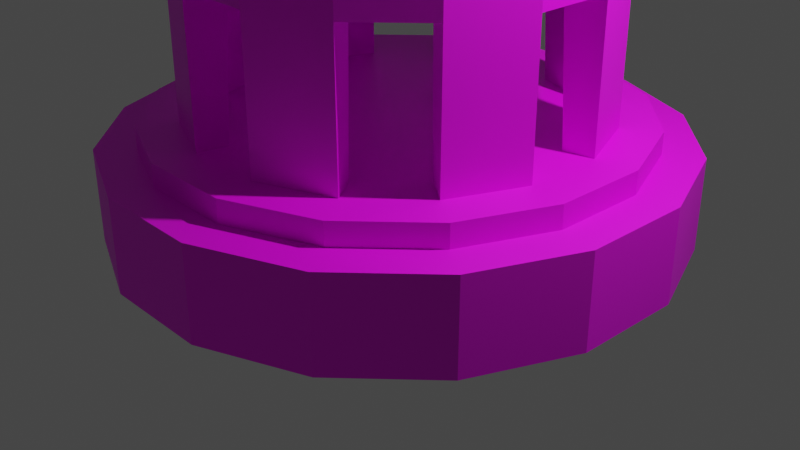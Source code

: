 # Source: Dome_16side.blend  (saved by Blender 2.90.8; exported with 4.5.12 LTS)
import bpy
from mathutils import Matrix  # noqa: F401  (used for matrix-valued properties, if any)

bpy.ops.wm.read_factory_settings(use_empty=True)
scene = bpy.context.scene
scene.name = 'Scene'

# ---- collections
col_collection = bpy.data.collections.new('Collection'); scene.collection.children.link(col_collection)

# ---- images (referenced by path relative to the original .blend; pixels are not part of the script)
import os
ASSET_DIR = os.environ.get("B2B_ASSET_DIR", "")  # directory of the original .blend (textures are referenced by path, not embedded)
HERE = os.path.dirname(os.path.abspath(__file__))  # packed textures are extracted next to this script under _unpacked/

def load_image(name, relpath, width, height, colorspace="sRGB"):
    """Load a texture the original file referenced (path relative to the .blend, or extracted next to this script)."""
    p = next((c for c in (os.path.join(HERE, relpath), os.path.join(ASSET_DIR, relpath)) if relpath and os.path.exists(c)), "")
    if p:
        img = bpy.data.images.load(p, check_existing=True)
        img.name = name
    else:  # same state as the original file: an image datablock whose file is absent (Cycles renders it pink)
        img = bpy.data.images.new(name, width, height)
        img.source = "FILE"
        img.filepath = "//" + (relpath or name)
    img.colorspace_settings.name = colorspace
    return img
img_texture_structures_png = load_image('Texture_Structures.png', 'Texture_Structures.png', 1024, 1024, 'sRGB')

# ---- materials (node trees are filled in below, after node groups)
mat_texture_dome_16side = bpy.data.materials.new('Texture_Dome_16side')
mat_texture_dome_16side.use_transparent_shadow = False

# ---- material node trees
mat_texture_dome_16side.use_nodes = True; mat_texture_dome_16side.node_tree.nodes.clear()
_N = mat_texture_dome_16side.node_tree.nodes; _L = mat_texture_dome_16side.node_tree.links
n0 = _N.new('ShaderNodeBsdfPrincipled'); n0.name = 'Principled BSDF'; n0.location = (10, 300)
n0.distribution = 'GGX'
n0.subsurface_method = 'BURLEY'
n0.inputs[3].default_value = 1.45
n0.inputs[27].default_value = (0.0, 0.0, 0.0, 1.0)
n0.inputs[28].default_value = 1.0
n1 = _N.new('ShaderNodeOutputMaterial'); n1.name = 'Material Output'; n1.location = (300, 300)
n2 = _N.new('ShaderNodeTexImage'); n2.name = 'Image Texture'; n2.location = (-394, 232)
n2.image = img_texture_structures_png
_L.new(n0.outputs[0], n1.inputs[0])
_L.new(n2.outputs[0], n0.inputs[0])
n1.is_active_output = True

# ---- world
world_world = bpy.data.worlds.new('World'); scene.world = world_world
world_world.use_nodes = True; world_world.node_tree.nodes.clear()
_N = world_world.node_tree.nodes; _L = world_world.node_tree.links
n0 = _N.new('ShaderNodeOutputWorld'); n0.name = 'World Output'; n0.location = (300, 300)
n1 = _N.new('ShaderNodeBackground'); n1.name = 'Background'; n1.location = (10, 300)
n1.inputs[0].default_value = (0.05088, 0.05088, 0.05088, 1.0)
_L.new(n1.outputs[0], n0.inputs[0])
n0.is_active_output = True
world_world.color = (0.05088, 0.05088, 0.05088)
world_world.use_sun_shadow = False
world_world.sun_shadow_jitter_overblur = 0.0

# ---- cameras
cam_camera = bpy.data.cameras.new('Camera')
cam_camera.clip_end = 100.0
cam_camera.ortho_scale = 7.314

# ---- lights
light_light = bpy.data.lights.new('Light', 'POINT')
light_light.transmission_factor = 0.0
light_light.energy = 1000.0
light_light.shadow_soft_size = 0.1
light_light.shadow_maximum_resolution = 0.006
light_light.use_absolute_resolution = True

# ---- meshes
me_sphere = bpy.data.meshes.new('Sphere')
me_sphere.from_pydata([(-0.7023, 1.071, 3.469), (-0.9176, 1.4, 2.881), (-0.1293, 0.6811, 3.862), (-0.2389, 1.258, 3.469), (-0.3122, 1.644, 2.881), (0.1412, 0.6787, 3.862), (0.2609, 1.254, 3.469), (0.3408, 1.639, 2.881), (0.3902, 0.573, 3.862), (0.7209, 1.059, 3.469), (0.9419, 1.383, 2.881), (0.5797, 0.3801, 3.862), (1.071, 0.7023, 3.469), (1.4, 0.9176, 2.881), (0.6811, 0.1293, 3.862), (1.258, 0.2389, 3.469), (1.644, 0.3122, 2.881), (0.6787, -0.1412, 3.862), (1.254, -0.2609, 3.469), (1.639, -0.3408, 2.881), (0.573, -0.3902, 3.862), (1.059, -0.7209, 3.469), (1.383, -0.9419, 2.881), (0.3801, -0.5797, 3.862), (0.7023, -1.071, 3.469), (0.1293, -0.6811, 3.862), (0.2389, -1.258, 3.469), (0.3122, -1.644, 2.881), (-0.1412, -0.6787, 3.862), (-0.2609, -1.254, 3.469), (-0.3902, -0.573, 3.862), (-0.7209, -1.059, 3.469), (-0.9419, -1.383, 2.881), (-0.5797, -0.3801, 3.862), (-1.071, -0.7023, 3.469), (-0.6811, -0.1293, 3.862), (-1.258, -0.2389, 3.469), (-1.644, -0.3122, 2.881), (-0.6787, 0.1412, 3.862), (-1.254, 0.2609, 3.469), (-0.573, 0.3902, 3.862), (-1.059, 0.7209, 3.469), (2.806e-07, -2.679e-07, 3.999), (-0.3801, 0.5797, 3.862), (0.4263, 2.049, 2.881), (1.178, 1.73, 2.881), (1.75, 1.148, 2.881), (2.056, 0.3904, 2.881), (2.049, -0.4263, 2.881), (1.73, -1.178, 2.881), (1.148, -1.75, 2.881), (-2.056, -0.3904, 2.881), (-2.049, 0.4263, 2.881), (-1.148, 1.75, 2.881), (-0.3904, 2.056, 2.881), (0.3904, -2.056, 2.881), (-0.4263, -2.049, 2.881), (-1.178, -1.73, 2.881), (-1.75, -1.148, 2.881), (-1.73, 1.178, 2.881), (-1.148, 1.75, 1.178), (-0.3904, 2.056, 1.178), (0.4263, 2.049, 1.178), (1.178, 1.73, 1.178), (1.75, 1.148, 1.178), (2.056, 0.3904, 1.178), (2.049, -0.4263, 1.178), (1.73, -1.178, 1.178), (1.148, -1.75, 1.178), (0.3904, -2.056, 1.178), (-0.4263, -2.049, 1.178), (-1.178, -1.73, 1.178), (-1.75, -1.148, 1.178), (-2.056, -0.3904, 1.178), (-2.049, 0.4263, 1.178), (-1.73, 1.178, 1.178), (0.3408, 1.639, 3.012), (-0.3122, 1.644, 3.012), (0.9419, 1.383, 3.012), (1.4, 0.9176, 3.012), (1.639, -0.3408, 3.012), (1.644, 0.3122, 3.012), (1.383, -0.9419, 3.012), (0.9176, -1.4, 3.012), (-0.3408, -1.639, 3.012), (0.3122, -1.644, 3.012), (-0.9419, -1.383, 3.012), (-1.4, -0.9176, 3.012), (-1.639, 0.3408, 3.012), (-1.644, -0.3122, 3.012), (-0.9176, 1.4, 3.012), (-1.383, 0.9419, 3.012), (0.4263, 2.049, 3.012), (-0.3904, 2.056, 3.012), (1.178, 1.73, 3.012), (1.75, 1.148, 3.012), (2.049, -0.4263, 3.012), (2.056, 0.3904, 3.012), (1.73, -1.178, 3.012), (1.148, -1.75, 3.012), (-0.4263, -2.049, 3.012), (0.3904, -2.056, 3.012), (-1.178, -1.73, 3.012), (-1.75, -1.148, 3.012), (-2.049, 0.4263, 3.012), (-2.056, -0.3904, 3.012), (-1.148, 1.75, 3.012), (-1.73, 1.178, 3.012), (-0.4263, -2.049, 2.627), (0.3904, -2.056, 2.627), (1.178, 1.73, 2.627), (0.4263, 2.049, 2.627), (-1.178, -1.73, 2.627), (1.75, 1.148, 2.627), (-1.75, -1.148, 2.627), (2.056, 0.3904, 2.627), (-2.056, -0.3904, 2.627), (2.049, -0.4263, 2.627), (-2.049, 0.4263, 2.627), (1.73, -1.178, 2.627), (-1.73, 1.178, 2.627), (1.148, -1.75, 2.627), (-0.3904, 2.056, 2.627), (-1.148, 1.75, 2.627), (-1.374, 2.095, 1.178), (-0.4673, 2.461, 1.178), (0.5102, 2.453, 1.178), (1.41, 2.071, 1.178), (2.095, 1.374, 1.178), (2.461, 0.4673, 1.178), (2.453, -0.5102, 1.178), (2.071, -1.41, 1.178), (1.374, -2.095, 1.178), (0.4673, -2.461, 1.178), (-0.5102, -2.453, 1.178), (-1.41, -2.071, 1.178), (-2.095, -1.374, 1.178), (-2.461, -0.4673, 1.178), (-2.453, 0.5102, 1.178), (-2.071, 1.41, 1.178), (-1.374, 2.095, 0.9461), (-0.4673, 2.461, 0.9461), (0.5102, 2.453, 0.9461), (1.41, 2.071, 0.9461), (2.095, 1.374, 0.9461), (2.461, 0.4673, 0.9461), (2.453, -0.5102, 0.9461), (2.071, -1.41, 0.9461), (1.374, -2.095, 0.9461), (0.4673, -2.461, 0.9461), (-0.5102, -2.453, 0.9461), (-1.41, -2.071, 0.9461), (-2.095, -1.374, 0.9461), (-2.461, -0.4673, 0.9461), (-2.453, 0.5102, 0.9461), (-2.071, 1.41, 0.9461), (-1.596, 2.434, 0.9461), (-0.5429, 2.86, 0.9461), (0.5928, 2.85, 0.9461), (1.638, 2.406, 0.9461), (2.434, 1.596, 0.9461), (2.86, 0.5429, 0.9461), (2.85, -0.5928, 0.9461), (2.406, -1.638, 0.9461), (1.596, -2.434, 0.9461), (0.5429, -2.86, 0.9461), (-0.5928, -2.85, 0.9461), (-1.638, -2.406, 0.9461), (-2.434, -1.596, 0.9461), (-2.86, -0.5429, 0.9461), (-2.85, 0.5928, 0.9461), (-2.406, 1.638, 0.9461), (-1.596, 2.434, 0.0), (-0.5429, 2.86, 0.0), (0.5928, 2.85, 0.0), (1.638, 2.406, 0.0), (2.434, 1.596, 0.0), (2.86, 0.5429, 0.0), (2.85, -0.5928, 0.0), (2.406, -1.638, 0.0), (1.596, -2.434, 0.0), (0.5429, -2.86, 0.0), (-0.5928, -2.85, 0.0), (-1.638, -2.406, 0.0), (-2.434, -1.596, 0.0), (-2.86, -0.5429, 0.0), (-2.85, 0.5928, 0.0), (-2.406, 1.638, 0.0), (-0.9751, 1.487, 1.178), (-0.3317, 1.747, 1.178), (0.3622, 1.741, 1.178), (1.001, 1.47, 1.178), (1.487, 0.9751, 1.178), (1.747, 0.3317, 1.178), (1.741, -0.3622, 1.178), (1.47, -1.001, 1.178), (0.9751, -1.487, 1.178), (0.3317, -1.747, 1.178), (-0.3622, -1.741, 1.178), (-1.001, -1.47, 1.178), (-1.487, -0.9751, 1.178), (-1.747, -0.3317, 1.178), (-1.741, 0.3622, 1.178), (-1.47, 1.001, 1.178), (-0.3442, -1.655, 2.627), (0.3153, -1.661, 2.627), (0.9513, 1.397, 2.627), (0.3442, 1.655, 2.627), (-0.9513, -1.397, 2.627), (1.414, 0.9267, 2.627), (-1.414, -0.9267, 2.627), (1.661, 0.3153, 2.627), (-1.661, -0.3153, 2.627), (1.655, -0.3442, 2.627), (-1.655, 0.3442, 2.627), (1.397, -0.9513, 2.627), (-1.397, 0.9513, 2.627), (0.9267, -1.414, 2.627), (-0.3153, 1.661, 2.627), (-0.9267, 1.414, 2.627), (1.371e-07, 6.165e-08, 1.178), (-0.6244, 0.9523, 3.412), (-0.8158, 1.244, 2.89), (-0.115, 0.6055, 3.761), (-0.2124, 1.119, 3.412), (0.1255, 0.6034, 3.761), (0.2319, 1.115, 3.412), (0.3469, 0.5094, 3.761), (0.6409, 0.9413, 3.412), (0.5154, 0.3379, 3.761), (0.9523, 0.6244, 3.412), (1.244, 0.8158, 2.89), (0.6055, 0.115, 3.761), (1.119, 0.2124, 3.412), (1.462, 0.2775, 2.89), (0.6034, -0.1255, 3.761), (1.115, -0.2319, 3.412), (1.457, -0.303, 2.89), (0.5094, -0.3469, 3.761), (0.9413, -0.6409, 3.412), (1.23, -0.8374, 2.89), (0.3379, -0.5154, 3.761), (0.6244, -0.9523, 3.412), (0.8158, -1.244, 2.89), (0.115, -0.6055, 3.761), (0.2124, -1.119, 3.412), (0.2775, -1.462, 2.89), (-0.1255, -0.6034, 3.761), (-0.2319, -1.115, 3.412), (-0.3469, -0.5094, 3.761), (-0.6409, -0.9413, 3.412), (-0.5154, -0.3379, 3.761), (-0.9523, -0.6244, 3.412), (-1.244, -0.8158, 2.89), (-0.6055, -0.115, 3.761), (-1.119, -0.2124, 3.412), (-1.462, -0.2775, 2.89), (-0.6034, 0.1255, 3.761), (-1.115, 0.2319, 3.412), (-1.457, 0.303, 2.89), (-0.5094, 0.3469, 3.761), (-0.9413, 0.6409, 3.412), (2.625e-07, -2.335e-07, 3.884), (-0.3379, 0.5154, 3.761), (0.9176, -1.4, 2.881), (-0.3408, -1.639, 2.881), (-1.4, -0.9176, 2.881), (-1.639, 0.3408, 2.881), (-1.383, 0.9419, 2.881), (-0.2775, 1.462, 2.89), (0.303, 1.457, 2.89), (0.8374, 1.23, 2.89), (-0.303, -1.457, 2.89), (-0.8374, -1.23, 2.89), (-1.23, 0.8374, 2.89)], [], [(0, 43, 2, 3), (1, 0, 3, 4), (43, 42, 2), (4, 3, 6, 7), (2, 42, 5), (3, 2, 5, 6), (7, 6, 9, 10), (5, 42, 8), (6, 5, 8, 9), (9, 8, 11, 12), (10, 9, 12, 13), (8, 42, 11), (12, 11, 14, 15), (13, 12, 15, 16), (11, 42, 14), (16, 15, 18, 19), (14, 42, 17), (15, 14, 17, 18), (17, 42, 20), (18, 17, 20, 21), (19, 18, 21, 22), (21, 20, 23, 24), (22, 21, 24, 264), (20, 42, 23), (264, 24, 26, 27), (23, 42, 25), (24, 23, 25, 26), (27, 26, 29, 265), (25, 42, 28), (26, 25, 28, 29), (29, 28, 30, 31), (265, 29, 31, 32), (28, 42, 30), (31, 30, 33, 34), (32, 31, 34, 266), (30, 42, 33), (266, 34, 36, 37), (33, 42, 35), (34, 33, 35, 36), (37, 36, 39, 267), (35, 42, 38), (36, 35, 38, 39), (39, 38, 40, 41), (267, 39, 41, 268), (38, 42, 40), (41, 40, 43, 0), (268, 41, 0, 1), (40, 42, 43), (7, 10, 45, 44), (10, 13, 79, 78), (264, 27, 55, 50), (32, 266, 87, 86), (267, 268, 59, 52), (49, 22, 82, 98), (44, 54, 93, 92), (54, 4, 77, 93), (265, 32, 57, 56), (52, 51, 105, 104), (13, 16, 47, 46), (1, 53, 106, 90), (268, 1, 90, 91), (266, 37, 51, 58), (1, 4, 54, 53), (19, 22, 49, 48), (66, 65, 193, 194), (108, 112, 71, 70), (68, 67, 195, 196), (70, 69, 197, 198), (113, 115, 65, 64), (114, 116, 73, 72), (72, 71, 199, 200), (74, 73, 201, 202), (117, 119, 67, 66), (118, 120, 75, 74), (60, 75, 203, 188), (123, 122, 61, 60), (62, 61, 189, 190), (121, 109, 69, 68), (64, 63, 191, 192), (81, 80, 96, 97), (86, 87, 103, 102), (91, 90, 106, 107), (77, 76, 92, 93), (82, 83, 99, 98), (89, 88, 104, 105), (78, 79, 95, 94), (85, 84, 100, 101), (53, 59, 107, 106), (265, 56, 100, 84), (45, 10, 78, 94), (46, 45, 94, 95), (51, 37, 89, 105), (7, 44, 92, 76), (13, 46, 95, 79), (19, 48, 96, 80), (27, 265, 84, 85), (4, 7, 76, 77), (48, 47, 97, 96), (47, 16, 81, 97), (55, 27, 85, 101), (50, 49, 98, 99), (264, 50, 99, 83), (22, 264, 83, 82), (266, 58, 103, 87), (56, 55, 101, 100), (57, 32, 86, 102), (59, 268, 91, 107), (58, 57, 102, 103), (37, 267, 88, 89), (16, 19, 80, 81), (267, 52, 104, 88), (54, 44, 111, 122), (50, 55, 109, 121), (59, 53, 123, 120), (53, 54, 122, 123), (49, 50, 121, 119), (52, 59, 120, 118), (48, 49, 119, 117), (51, 52, 118, 116), (47, 48, 117, 115), (58, 51, 116, 114), (46, 47, 115, 113), (57, 58, 114, 112), (45, 46, 113, 110), (56, 57, 112, 108), (44, 45, 110, 111), (55, 56, 108, 109), (74, 75, 139, 138), (67, 68, 132, 131), (60, 61, 125, 124), (75, 60, 124, 139), (68, 69, 133, 132), (61, 62, 126, 125), (69, 70, 134, 133), (62, 63, 127, 126), (70, 71, 135, 134), (63, 64, 128, 127), (71, 72, 136, 135), (64, 65, 129, 128), (72, 73, 137, 136), (65, 66, 130, 129), (73, 74, 138, 137), (66, 67, 131, 130), (136, 137, 153, 152), (129, 130, 146, 145), (137, 138, 154, 153), (130, 131, 147, 146), (138, 139, 155, 154), (131, 132, 148, 147), (124, 125, 141, 140), (139, 124, 140, 155), (132, 133, 149, 148), (125, 126, 142, 141), (133, 134, 150, 149), (126, 127, 143, 142), (134, 135, 151, 150), (127, 128, 144, 143), (135, 136, 152, 151), (128, 129, 145, 144), (142, 143, 159, 158), (150, 151, 167, 166), (143, 144, 160, 159), (151, 152, 168, 167), (144, 145, 161, 160), (152, 153, 169, 168), (145, 146, 162, 161), (153, 154, 170, 169), (146, 147, 163, 162), (154, 155, 171, 170), (147, 148, 164, 163), (140, 141, 157, 156), (155, 140, 156, 171), (148, 149, 165, 164), (141, 142, 158, 157), (149, 150, 166, 165), (163, 164, 180, 179), (156, 157, 173, 172), (171, 156, 172, 187), (164, 165, 181, 180), (157, 158, 174, 173), (165, 166, 182, 181), (158, 159, 175, 174), (166, 167, 183, 182), (159, 160, 176, 175), (167, 168, 184, 183), (160, 161, 177, 176), (168, 169, 185, 184), (161, 162, 178, 177), (169, 170, 186, 185), (162, 163, 179, 178), (170, 171, 187, 186), (116, 118, 214, 212), (122, 111, 207, 218), (109, 108, 204, 205), (115, 117, 213, 211), (120, 123, 219, 216), (112, 114, 210, 208), (119, 121, 217, 215), (110, 113, 209, 206), (194, 193, 220), (192, 220, 193), (196, 195, 220), (194, 220, 195), (198, 197, 220), (196, 220, 197), (200, 199, 220), (198, 220, 199), (202, 201, 220), (200, 220, 201), (188, 203, 220), (190, 189, 220), (202, 220, 203), (192, 191, 220), (188, 220, 189), (190, 220, 191), (111, 110, 63, 62), (62, 190, 207, 111), (190, 191, 206, 207), (209, 113, 64, 192), (115, 211, 193, 65), (192, 193, 211, 209), (213, 117, 66, 194), (119, 215, 195, 67), (194, 195, 215, 213), (217, 121, 68, 196), (196, 197, 205, 217), (109, 205, 197, 69), (204, 108, 70, 198), (112, 208, 199, 71), (198, 199, 208, 204), (210, 114, 72, 200), (116, 212, 201, 73), (200, 201, 212, 210), (214, 118, 74, 202), (120, 216, 203, 75), (202, 203, 216, 214), (219, 123, 60, 188), (122, 218, 189, 61), (188, 189, 218, 219), (221, 224, 223, 263), (222, 269, 224, 221), (263, 223, 262), (269, 270, 226, 224), (223, 225, 262), (224, 226, 225, 223), (270, 271, 228, 226), (225, 227, 262), (226, 228, 227, 225), (228, 230, 229, 227), (271, 231, 230, 228), (227, 229, 262), (230, 233, 232, 229), (231, 234, 233, 230), (229, 232, 262), (234, 237, 236, 233), (232, 235, 262), (233, 236, 235, 232), (235, 238, 262), (236, 239, 238, 235), (237, 240, 239, 236), (239, 242, 241, 238), (240, 243, 242, 239), (238, 241, 262), (243, 246, 245, 242), (241, 244, 262), (242, 245, 244, 241), (246, 272, 248, 245), (244, 247, 262), (245, 248, 247, 244), (248, 250, 249, 247), (272, 273, 250, 248), (247, 249, 262), (250, 252, 251, 249), (273, 253, 252, 250), (249, 251, 262), (253, 256, 255, 252), (251, 254, 262), (252, 255, 254, 251), (256, 259, 258, 255), (254, 257, 262), (255, 258, 257, 254), (258, 261, 260, 257), (259, 274, 261, 258), (257, 260, 262), (261, 221, 263, 260), (274, 222, 221, 261), (260, 263, 262), (270, 207, 206, 271), (271, 206, 209, 231), (231, 209, 211, 234), (234, 211, 213, 237), (237, 213, 215, 240), (240, 215, 217, 243), (243, 217, 205, 246), (246, 205, 204, 272), (272, 204, 208, 273), (273, 208, 210, 253), (253, 210, 212, 256), (256, 212, 214, 259), (259, 214, 216, 274), (274, 216, 219, 222), (222, 219, 218, 269), (269, 218, 207, 270), (110, 206, 191, 63)])
_uv = me_sphere.uv_layers.new(name='UVMap')
_uv.uv.foreach_set('vector', [0.4473, 0.9316, 0.4141, 0.916, 0.4209, 0.9023, 0.46, 0.9082, 0.4697, 0.9424, 0.4473, 0.9316, 0.46, 0.9082, 0.4863, 0.9121, 0.4141, 0.916, 0.375, 0.8965, 0.4209, 0.9023, 0.4863, 0.9121, 0.46, 0.9082, 0.459, 0.8828, 0.4863, 0.8789, 0.4209, 0.9023, 0.375, 0.8965, 0.4209, 0.8896, 0.46, 0.9082, 0.4209, 0.9023, 0.4209, 0.8896, 0.459, 0.8828, 0.4863, 0.8789, 0.459, 0.8828, 0.4473, 0.8594, 0.4688, 0.8486, 0.4209, 0.8896, 0.375, 0.8965, 0.4141, 0.877, 0.459, 0.8828, 0.4209, 0.8896, 0.4141, 0.877, 0.4473, 0.8594, 0.4473, 0.8594, 0.4141, 0.877, 0.4004, 0.8672, 0.4229, 0.8428, 0.4688, 0.8486, 0.4473, 0.8594, 0.4229, 0.8428, 0.4365, 0.8262, 0.4141, 0.877, 0.375, 0.8965, 0.4004, 0.8672, 0.4229, 0.8428, 0.4004, 0.8672, 0.3838, 0.8623, 0.3916, 0.833, 0.4365, 0.8262, 0.4229, 0.8428, 0.3916, 0.833, 0.3965, 0.8135, 0.4004, 0.8672, 0.375, 0.8965, 0.3838, 0.8623, 0.3965, 0.8135, 0.3916, 0.833, 0.3574, 0.833, 0.3525, 0.8135, 0.3838, 0.8623, 0.375, 0.8965, 0.3652, 0.8623, 0.3916, 0.833, 0.3838, 0.8623, 0.3652, 0.8623, 0.3574, 0.833, 0.3652, 0.8623, 0.375, 0.8965, 0.3496, 0.8672, 0.3574, 0.833, 0.3652, 0.8623, 0.3496, 0.8672, 0.3262, 0.8438, 0.3525, 0.8135, 0.3574, 0.833, 0.3262, 0.8438, 0.3115, 0.8271, 0.3262, 0.8438, 0.3496, 0.8672, 0.3359, 0.877, 0.3027, 0.8613, 0.3115, 0.8271, 0.3262, 0.8438, 0.3027, 0.8613, 0.2812, 0.8506, 0.3496, 0.8672, 0.375, 0.8965, 0.3359, 0.877, 0.2812, 0.8506, 0.3027, 0.8613, 0.291, 0.8848, 0.2646, 0.8809, 0.3359, 0.877, 0.375, 0.8965, 0.3301, 0.8906, 0.3027, 0.8613, 0.3359, 0.877, 0.3301, 0.8906, 0.291, 0.8848, 0.2646, 0.8809, 0.291, 0.8848, 0.291, 0.9102, 0.2646, 0.9141, 0.3301, 0.8906, 0.375, 0.8965, 0.3301, 0.9033, 0.291, 0.8848, 0.3301, 0.8906, 0.3301, 0.9033, 0.291, 0.9102, 0.291, 0.9102, 0.3301, 0.9033, 0.3369, 0.916, 0.3037, 0.9336, 0.2646, 0.9141, 0.291, 0.9102, 0.3037, 0.9336, 0.2822, 0.9443, 0.3301, 0.9033, 0.375, 0.8965, 0.3369, 0.916, 0.3037, 0.9336, 0.3369, 0.916, 0.3496, 0.9258, 0.3281, 0.9502, 0.2822, 0.9443, 0.3037, 0.9336, 0.3281, 0.9502, 0.3135, 0.9668, 0.3369, 0.916, 0.375, 0.8965, 0.3496, 0.9258, 0.3135, 0.9668, 0.3281, 0.9502, 0.3594, 0.96, 0.3535, 0.9795, 0.3496, 0.9258, 0.375, 0.8965, 0.3662, 0.9307, 0.3281, 0.9502, 0.3496, 0.9258, 0.3662, 0.9307, 0.3594, 0.96, 0.3535, 0.9795, 0.3594, 0.96, 0.3926, 0.96, 0.3984, 0.9795, 0.3662, 0.9307, 0.375, 0.8965, 0.3848, 0.9307, 0.3594, 0.96, 0.3662, 0.9307, 0.3848, 0.9307, 0.3926, 0.96, 0.3926, 0.96, 0.3848, 0.9307, 0.4014, 0.9258, 0.4238, 0.9492, 0.3984, 0.9795, 0.3926, 0.96, 0.4238, 0.9492, 0.4385, 0.9658, 0.3848, 0.9307, 0.375, 0.8965, 0.4014, 0.9258, 0.4238, 0.9492, 0.4014, 0.9258, 0.4141, 0.916, 0.4473, 0.9316, 0.4385, 0.9658, 0.4238, 0.9492, 0.4473, 0.9316, 0.4697, 0.9424, 0.4014, 0.9258, 0.375, 0.8965, 0.4141, 0.916, 0.917, 0.3887, 0.9268, 0.3516, 0.9561, 0.3594, 0.9453, 0.3984, 0.918, 0.3496, 0.9082, 0.3125, 0.917, 0.3135, 0.9277, 0.3496, 0.7227, 0.2432, 0.6855, 0.2607, 0.665, 0.2451, 0.7129, 0.2207, 0.5586, 0.2949, 0.5039, 0.293, 0.5029, 0.2861, 0.5566, 0.2871, 0.3496, 0.2451, 0.2773, 0.2354, 0.2715, 0.2012, 0.3604, 0.2119, 0.791, 0.2129, 0.791, 0.2344, 0.7832, 0.2344, 0.7822, 0.2129, 0.02344, 0.3242, 0.06543, 0.2656, 0.07812, 0.2734, 0.03418, 0.332, 0.08887, 0.2656, 0.123, 0.2891, 0.1133, 0.2959, 0.07812, 0.2734, 0.6211, 0.2793, 0.5684, 0.2852, 0.5586, 0.2588, 0.623, 0.2529, 0.3809, 0.2109, 0.4365, 0.2412, 0.4277, 0.2441, 0.375, 0.2168, 0.916, 0.3037, 0.8906, 0.2754, 0.9141, 0.2588, 0.9443, 0.2969, 0.1787, 0.2568, 0.1592, 0.2256, 0.168, 0.2197, 0.1934, 0.249, 0.2676, 0.248, 0.1973, 0.2627, 0.1934, 0.249, 0.2617, 0.2354, 0.4902, 0.2793, 0.4346, 0.2705, 0.4365, 0.2412, 0.5078, 0.2549, 0.1787, 0.2568, 0.123, 0.2891, 0.08887, 0.2656, 0.1592, 0.2256, 0.834, 0.2451, 0.791, 0.2344, 0.791, 0.2129, 0.8486, 0.2246, 0.05176, 0.5645, 0.0625, 0.5244, 0.07324, 0.5322, 0.06543, 0.5664, 0.4766, 0.4424, 0.4268, 0.4424, 0.4258, 0.377, 0.4766, 0.377, 0.1396, 0.5645, 0.1504, 0.5244, 0.1611, 0.5322, 0.1533, 0.5664, 0.3379, 0.5674, 0.3477, 0.5283, 0.3574, 0.5361, 0.3486, 0.5693, 0.7705, 0.4424, 0.7207, 0.4424, 0.7207, 0.377, 0.7705, 0.377, 0.3779, 0.4424, 0.3301, 0.4424, 0.3301, 0.377, 0.3779, 0.377, 0.2871, 0.5645, 0.2969, 0.5244, 0.3086, 0.5322, 0.3008, 0.5664, 0.1895, 0.5645, 0.2002, 0.5244, 0.2109, 0.5322, 0.2031, 0.5664, 0.6719, 0.4443, 0.6221, 0.4424, 0.6221, 0.377, 0.6719, 0.377, 0.2793, 0.4424, 0.2305, 0.4424, 0.2305, 0.377, 0.2793, 0.377, 0.3799, 0.5645, 0.3906, 0.5244, 0.4014, 0.5322, 0.3936, 0.5664, 0.1826, 0.4424, 0.1328, 0.4424, 0.1348, 0.377, 0.1826, 0.377, 0.0957, 0.5645, 0.1064, 0.5244, 0.1172, 0.5322, 0.1094, 0.5664, 0.5742, 0.4424, 0.5244, 0.4424, 0.5244, 0.377, 0.5742, 0.377, 0.2373, 0.5645, 0.248, 0.5244, 0.2588, 0.5322, 0.251, 0.5664, 0.8848, 0.2705, 0.8438, 0.248, 0.8584, 0.2266, 0.9043, 0.2529, 0.5566, 0.2871, 0.5029, 0.2861, 0.5146, 0.2627, 0.5508, 0.2666, 0.2617, 0.2354, 0.1934, 0.249, 0.168, 0.2197, 0.2598, 0.2031, 0.1133, 0.2959, 0.0791, 0.3428, 0.03418, 0.332, 0.07812, 0.2734, 0.7832, 0.2344, 0.7344, 0.2412, 0.7217, 0.2158, 0.7822, 0.2129, 0.4209, 0.2676, 0.3633, 0.249, 0.375, 0.2168, 0.4277, 0.2441, 0.9277, 0.3496, 0.917, 0.3135, 0.9492, 0.3057, 0.96, 0.3506, 0.6787, 0.2666, 0.6328, 0.2773, 0.6299, 0.2568, 0.6621, 0.248, 0.167, 0.21, 0.2529, 0.1914, 0.2598, 0.2031, 0.168, 0.2197, 0.6211, 0.2793, 0.623, 0.2529, 0.6299, 0.2568, 0.6328, 0.2773, 0.9561, 0.3594, 0.9268, 0.3516, 0.9277, 0.3496, 0.96, 0.3506, 0.959, 0.3037, 0.9688, 0.3467, 0.96, 0.3506, 0.9492, 0.3057, 0.4365, 0.2412, 0.4346, 0.2705, 0.4209, 0.2676, 0.4277, 0.2441, 0.917, 0.3887, 0.9453, 0.3984, 0.9414, 0.4053, 0.9131, 0.3945, 0.916, 0.3037, 0.9443, 0.2969, 0.9492, 0.3057, 0.917, 0.3135, 0.834, 0.2451, 0.8486, 0.2246, 0.8584, 0.2266, 0.8438, 0.248, 0.6816, 0.2715, 0.6367, 0.2861, 0.6328, 0.2773, 0.6787, 0.2666, 0.127, 0.3027, 0.09277, 0.3506, 0.0791, 0.3428, 0.1133, 0.2959, 0.8623, 0.2207, 0.9121, 0.248, 0.9043, 0.2529, 0.8584, 0.2266, 0.9141, 0.2588, 0.8906, 0.2754, 0.8848, 0.2705, 0.9043, 0.2529, 0.665, 0.2451, 0.6855, 0.2607, 0.6787, 0.2666, 0.6621, 0.248, 0.7227, 0.2119, 0.7783, 0.2051, 0.7822, 0.2129, 0.7217, 0.2158, 0.7227, 0.2432, 0.7129, 0.2207, 0.7217, 0.2158, 0.7344, 0.2412, 0.7822, 0.2412, 0.7363, 0.2471, 0.7344, 0.2412, 0.7832, 0.2344, 0.4902, 0.2793, 0.5078, 0.2549, 0.5146, 0.2627, 0.5029, 0.2861, 0.623, 0.2529, 0.665, 0.2451, 0.6621, 0.248, 0.6299, 0.2568, 0.5586, 0.2588, 0.5684, 0.2852, 0.5566, 0.2871, 0.5508, 0.2666, 0.2715, 0.2012, 0.2773, 0.2354, 0.2617, 0.2354, 0.2598, 0.2031, 0.5078, 0.2549, 0.5586, 0.2588, 0.5508, 0.2666, 0.5146, 0.2627, 0.415, 0.2773, 0.3555, 0.2578, 0.3633, 0.249, 0.4209, 0.2676, 0.877, 0.2754, 0.8398, 0.2539, 0.8438, 0.248, 0.8848, 0.2705, 0.3496, 0.2451, 0.3604, 0.2119, 0.375, 0.2168, 0.3633, 0.249, 0.1328, 0.4531, 0.08398, 0.4531, 0.08398, 0.4424, 0.1328, 0.4424, 0.5742, 0.4531, 0.5244, 0.4531, 0.5244, 0.4424, 0.5742, 0.4424, 0.2305, 0.4531, 0.1836, 0.4531, 0.1826, 0.4424, 0.2305, 0.4424, 0.1836, 0.4531, 0.1328, 0.4531, 0.1328, 0.4424, 0.1826, 0.4424, 0.6221, 0.4551, 0.5742, 0.4531, 0.5742, 0.4424, 0.6221, 0.4424, 0.2793, 0.4531, 0.2305, 0.4531, 0.2305, 0.4424, 0.2793, 0.4424, 0.6719, 0.4531, 0.6221, 0.4551, 0.6221, 0.4424, 0.6719, 0.4443, 0.3281, 0.4531, 0.2793, 0.4531, 0.2793, 0.4424, 0.3301, 0.4424, 0.7207, 0.4531, 0.6719, 0.4531, 0.6719, 0.4443, 0.7207, 0.4424, 0.3779, 0.4531, 0.3281, 0.4531, 0.3301, 0.4424, 0.3779, 0.4424, 0.7705, 0.4531, 0.7207, 0.4531, 0.7207, 0.4424, 0.7705, 0.4424, 0.4268, 0.4531, 0.3779, 0.4531, 0.3779, 0.4424, 0.4268, 0.4424, 0.8193, 0.4531, 0.7705, 0.4531, 0.7705, 0.4424, 0.8193, 0.4424, 0.4746, 0.4531, 0.4268, 0.4531, 0.4268, 0.4424, 0.4766, 0.4424, 0.8701, 0.4531, 0.8193, 0.4531, 0.8193, 0.4424, 0.8682, 0.4424, 0.5244, 0.4531, 0.4746, 0.4531, 0.4766, 0.4424, 0.5244, 0.4424, 0.2627, 0.1396, 0.209, 0.1396, 0.209, 0.1162, 0.2627, 0.1162, 0.6797, 0.1396, 0.6172, 0.1396, 0.6172, 0.1162, 0.6797, 0.1162, 0.1445, 0.1396, 0.09082, 0.1396, 0.09082, 0.1162, 0.1445, 0.1162, 0.209, 0.1396, 0.1445, 0.1396, 0.1445, 0.1162, 0.209, 0.1162, 0.6172, 0.1396, 0.5625, 0.1396, 0.5625, 0.1162, 0.6172, 0.1162, 0.09082, 0.1396, 0.02734, 0.1396, 0.02734, 0.1162, 0.09082, 0.1162, 0.5625, 0.1396, 0.499, 0.1396, 0.499, 0.1162, 0.5625, 0.1162, 0.9697, 0.1396, 0.916, 0.1396, 0.916, 0.1162, 0.9697, 0.1162, 0.499, 0.1396, 0.4443, 0.1396, 0.4443, 0.1162, 0.499, 0.1162, 0.916, 0.1396, 0.8516, 0.1396, 0.8516, 0.1162, 0.916, 0.1162, 0.4443, 0.1396, 0.3809, 0.1396, 0.3809, 0.1162, 0.4443, 0.1162, 0.8516, 0.1396, 0.7979, 0.1396, 0.7979, 0.1162, 0.8516, 0.1162, 0.3809, 0.1396, 0.3271, 0.1396, 0.3271, 0.1162, 0.3809, 0.1162, 0.7979, 0.1396, 0.7344, 0.1396, 0.7344, 0.1162, 0.7979, 0.1162, 0.3271, 0.1396, 0.2627, 0.1396, 0.2627, 0.1162, 0.3271, 0.1162, 0.7344, 0.1396, 0.6797, 0.1396, 0.6797, 0.1162, 0.7344, 0.1162, 0.3809, 0.1162, 0.3271, 0.1162, 0.3271, 0.1025, 0.3809, 0.1025, 0.7979, 0.1162, 0.7344, 0.1162, 0.7344, 0.1025, 0.7979, 0.1025, 0.3271, 0.1162, 0.2627, 0.1162, 0.2627, 0.1025, 0.3271, 0.1025, 0.7344, 0.1162, 0.6797, 0.1162, 0.6797, 0.1025, 0.7344, 0.1025, 0.2627, 0.1162, 0.209, 0.1162, 0.209, 0.1025, 0.2627, 0.1025, 0.6797, 0.1162, 0.6172, 0.1162, 0.6172, 0.1025, 0.6797, 0.1025, 0.1445, 0.1162, 0.09082, 0.1162, 0.09082, 0.1025, 0.1445, 0.1025, 0.209, 0.1162, 0.1445, 0.1162, 0.1445, 0.1025, 0.209, 0.1025, 0.6172, 0.1162, 0.5625, 0.1162, 0.5625, 0.1025, 0.6172, 0.1025, 0.09082, 0.1162, 0.02734, 0.1162, 0.02734, 0.1025, 0.09082, 0.1025, 0.5625, 0.1162, 0.499, 0.1162, 0.499, 0.1025, 0.5625, 0.1025, 0.9697, 0.1162, 0.916, 0.1162, 0.916, 0.1025, 0.9697, 0.1025, 0.499, 0.1162, 0.4443, 0.1162, 0.4443, 0.1025, 0.499, 0.1025, 0.916, 0.1162, 0.8516, 0.1162, 0.8516, 0.1025, 0.916, 0.1025, 0.4443, 0.1162, 0.3809, 0.1162, 0.3809, 0.1025, 0.4443, 0.1025, 0.8516, 0.1162, 0.7979, 0.1162, 0.7979, 0.1025, 0.8516, 0.1025, 0.9697, 0.1025, 0.916, 0.1025, 0.916, 0.07812, 0.9697, 0.07812, 0.499, 0.1025, 0.4443, 0.1025, 0.4443, 0.07812, 0.499, 0.07812, 0.916, 0.1025, 0.8516, 0.1025, 0.8516, 0.07812, 0.916, 0.07812, 0.4443, 0.1025, 0.3809, 0.1025, 0.3809, 0.07812, 0.4443, 0.07812, 0.8516, 0.1025, 0.7979, 0.1025, 0.7979, 0.07812, 0.8516, 0.07812, 0.3809, 0.1025, 0.3271, 0.1025, 0.3271, 0.07812, 0.3809, 0.07812, 0.7979, 0.1025, 0.7344, 0.1025, 0.7344, 0.07812, 0.7979, 0.07812, 0.3271, 0.1025, 0.2627, 0.1025, 0.2627, 0.07812, 0.3271, 0.07812, 0.7344, 0.1025, 0.6797, 0.1025, 0.6797, 0.07812, 0.7344, 0.07812, 0.2627, 0.1025, 0.209, 0.1025, 0.209, 0.07812, 0.2627, 0.07812, 0.6797, 0.1025, 0.6172, 0.1025, 0.6172, 0.07812, 0.6797, 0.07812, 0.1445, 0.1025, 0.09082, 0.1025, 0.09082, 0.07812, 0.1445, 0.07812, 0.209, 0.1025, 0.1445, 0.1025, 0.1445, 0.07812, 0.209, 0.07812, 0.6172, 0.1025, 0.5625, 0.1025, 0.5625, 0.07812, 0.6172, 0.07812, 0.09082, 0.1025, 0.02734, 0.1025, 0.02734, 0.07812, 0.09082, 0.07812, 0.5625, 0.1025, 0.499, 0.1025, 0.499, 0.07812, 0.5625, 0.07812, 0.6797, 0.07812, 0.6172, 0.07812, 0.6172, 0.02441, 0.6797, 0.02441, 0.1445, 0.07812, 0.09082, 0.07812, 0.09082, 0.02441, 0.1445, 0.02441, 0.209, 0.07812, 0.1445, 0.07812, 0.1445, 0.02441, 0.209, 0.02441, 0.6172, 0.07812, 0.5625, 0.07812, 0.5625, 0.02441, 0.6172, 0.02441, 0.09082, 0.07812, 0.02734, 0.07812, 0.02734, 0.02441, 0.09082, 0.02441, 0.5625, 0.07812, 0.499, 0.07812, 0.499, 0.02441, 0.5625, 0.02441, 0.9697, 0.07812, 0.916, 0.07812, 0.916, 0.02441, 0.9697, 0.02441, 0.499, 0.07812, 0.4443, 0.07812, 0.4443, 0.02441, 0.499, 0.02441, 0.916, 0.07812, 0.8516, 0.07812, 0.8516, 0.02441, 0.916, 0.02441, 0.4443, 0.07812, 0.3809, 0.07812, 0.3809, 0.02441, 0.4443, 0.02441, 0.8516, 0.07812, 0.7979, 0.07812, 0.7979, 0.02441, 0.8516, 0.02441, 0.3809, 0.07812, 0.3271, 0.07812, 0.3271, 0.02441, 0.3809, 0.02441, 0.7979, 0.07812, 0.7344, 0.07812, 0.7344, 0.02441, 0.7979, 0.02441, 0.3271, 0.07812, 0.2627, 0.07812, 0.2627, 0.02441, 0.3271, 0.02441, 0.7344, 0.07812, 0.6797, 0.07812, 0.6797, 0.02441, 0.7344, 0.02441, 0.2627, 0.07812, 0.209, 0.07812, 0.209, 0.02441, 0.2627, 0.02441, 0.1855, 0.6816, 0.1826, 0.6396, 0.1982, 0.6426, 0.2002, 0.6758, 0.0918, 0.6816, 0.08887, 0.6396, 0.1045, 0.6426, 0.1064, 0.6758, 0.332, 0.6816, 0.3301, 0.6416, 0.3447, 0.6445, 0.3477, 0.6768, 0.04785, 0.6816, 0.04492, 0.6396, 0.06055, 0.6426, 0.0625, 0.6758, 0.376, 0.6816, 0.374, 0.6396, 0.3887, 0.6426, 0.3906, 0.6758, 0.2822, 0.6816, 0.2803, 0.6396, 0.2949, 0.6426, 0.2969, 0.6758, 0.1357, 0.6816, 0.1328, 0.6396, 0.1484, 0.6426, 0.1504, 0.6758, 0.2324, 0.6816, 0.2305, 0.6396, 0.2461, 0.6426, 0.2471, 0.6758, 0.7578, 0.8584, 0.7314, 0.8223, 0.8125, 0.75, 0.7168, 0.7754, 0.8125, 0.75, 0.7314, 0.8223, 0.832, 0.8779, 0.793, 0.8779, 0.8125, 0.75, 0.7578, 0.8584, 0.8125, 0.75, 0.793, 0.8779, 0.8936, 0.8223, 0.8672, 0.8584, 0.8125, 0.75, 0.832, 0.8779, 0.8125, 0.75, 0.8672, 0.8584, 0.9082, 0.7246, 0.9082, 0.7754, 0.8125, 0.75, 0.8936, 0.8223, 0.8125, 0.75, 0.9082, 0.7754, 0.8672, 0.6416, 0.8936, 0.6777, 0.8125, 0.75, 0.9082, 0.7246, 0.8125, 0.75, 0.8936, 0.6777, 0.793, 0.623, 0.832, 0.623, 0.8125, 0.75, 0.7314, 0.6777, 0.7578, 0.6416, 0.8125, 0.75, 0.8672, 0.6416, 0.8125, 0.75, 0.832, 0.623, 0.7168, 0.7754, 0.7168, 0.7246, 0.8125, 0.75, 0.793, 0.623, 0.8125, 0.75, 0.7578, 0.6416, 0.7314, 0.6777, 0.8125, 0.75, 0.7168, 0.7246, 0.8682, 0.4424, 0.8193, 0.4424, 0.8193, 0.377, 0.8682, 0.377, 0.0957, 0.5645, 0.1094, 0.5664, 0.1045, 0.6426, 0.08887, 0.6396, 0.7314, 0.6777, 0.7168, 0.7246, 0.6436, 0.6836, 0.6582, 0.6387, 0.2461, 0.6426, 0.2305, 0.6396, 0.2373, 0.5645, 0.251, 0.5664, 0.04785, 0.6816, 0.0625, 0.6758, 0.07324, 0.75, 0.06152, 0.7559, 0.7168, 0.7754, 0.7314, 0.8223, 0.6582, 0.8613, 0.6436, 0.8164, 0.06055, 0.6426, 0.04492, 0.6396, 0.05176, 0.5645, 0.06543, 0.5664, 0.1357, 0.6816, 0.1504, 0.6758, 0.1611, 0.75, 0.1494, 0.7559, 0.7578, 0.8584, 0.793, 0.8779, 0.7627, 0.9746, 0.7295, 0.957, 0.1484, 0.6426, 0.1328, 0.6396, 0.1396, 0.5645, 0.1533, 0.5664, 0.832, 0.8779, 0.8672, 0.8584, 0.8965, 0.957, 0.8623, 0.9746, 0.332, 0.6816, 0.3477, 0.6768, 0.3574, 0.75, 0.3477, 0.7549, 0.3447, 0.6445, 0.3301, 0.6416, 0.3379, 0.5674, 0.3486, 0.5693, 0.2822, 0.6816, 0.2969, 0.6758, 0.3086, 0.75, 0.2969, 0.7559, 0.8936, 0.8223, 0.9082, 0.7754, 0.9814, 0.8164, 0.9668, 0.8613, 0.2949, 0.6426, 0.2803, 0.6396, 0.2871, 0.5645, 0.3008, 0.5664, 0.1855, 0.6816, 0.2002, 0.6758, 0.2109, 0.75, 0.1992, 0.7559, 0.9082, 0.7246, 0.8936, 0.6777, 0.9668, 0.6387, 0.9814, 0.6836, 0.1982, 0.6426, 0.1826, 0.6396, 0.1895, 0.5645, 0.2031, 0.5664, 0.376, 0.6816, 0.3906, 0.6758, 0.4014, 0.75, 0.3906, 0.7559, 0.8672, 0.6416, 0.832, 0.623, 0.8623, 0.5254, 0.8965, 0.5439, 0.3887, 0.6426, 0.374, 0.6396, 0.3799, 0.5645, 0.3936, 0.5664, 0.0918, 0.6816, 0.1064, 0.6758, 0.1172, 0.75, 0.1055, 0.7559, 0.793, 0.623, 0.7578, 0.6416, 0.7295, 0.5439, 0.7627, 0.5254, 0.05273, 0.8398, 0.04102, 0.8623, 0.0791, 0.8691, 0.08594, 0.8555, 0.03125, 0.8281, 0.01465, 0.8594, 0.04102, 0.8623, 0.05273, 0.8398, 0.08594, 0.8555, 0.0791, 0.8691, 0.125, 0.875, 0.01465, 0.8594, 0.01465, 0.8926, 0.04102, 0.8887, 0.04102, 0.8623, 0.0791, 0.8691, 0.0791, 0.8818, 0.125, 0.875, 0.04102, 0.8623, 0.04102, 0.8887, 0.0791, 0.8818, 0.0791, 0.8691, 0.01465, 0.8926, 0.03223, 0.9229, 0.05371, 0.9111, 0.04102, 0.8887, 0.0791, 0.8818, 0.08594, 0.8945, 0.125, 0.875, 0.04102, 0.8887, 0.05371, 0.9111, 0.08594, 0.8945, 0.0791, 0.8818, 0.05371, 0.9111, 0.07715, 0.9297, 0.09961, 0.9043, 0.08594, 0.8945, 0.03223, 0.9229, 0.06348, 0.9453, 0.07715, 0.9297, 0.05371, 0.9111, 0.08594, 0.8945, 0.09961, 0.9043, 0.125, 0.875, 0.07715, 0.9297, 0.1094, 0.9385, 0.1162, 0.9092, 0.09961, 0.9043, 0.06348, 0.9453, 0.1035, 0.959, 0.1094, 0.9385, 0.07715, 0.9297, 0.09961, 0.9043, 0.1162, 0.9092, 0.125, 0.875, 0.1035, 0.959, 0.1475, 0.958, 0.1426, 0.9385, 0.1094, 0.9385, 0.1162, 0.9092, 0.1348, 0.9092, 0.125, 0.875, 0.1094, 0.9385, 0.1426, 0.9385, 0.1348, 0.9092, 0.1162, 0.9092, 0.1348, 0.9092, 0.1514, 0.9043, 0.125, 0.875, 0.1426, 0.9385, 0.1738, 0.9287, 0.1514, 0.9043, 0.1348, 0.9092, 0.1475, 0.958, 0.1885, 0.9453, 0.1738, 0.9287, 0.1426, 0.9385, 0.1738, 0.9287, 0.1973, 0.9102, 0.1641, 0.8945, 0.1514, 0.9043, 0.1885, 0.9453, 0.2188, 0.9219, 0.1973, 0.9102, 0.1738, 0.9287, 0.1514, 0.9043, 0.1641, 0.8945, 0.125, 0.875, 0.2188, 0.9219, 0.2354, 0.8906, 0.209, 0.8877, 0.1973, 0.9102, 0.1641, 0.8945, 0.1709, 0.8809, 0.125, 0.875, 0.1973, 0.9102, 0.209, 0.8877, 0.1709, 0.8809, 0.1641, 0.8945, 0.2354, 0.8906, 0.2354, 0.8574, 0.209, 0.8623, 0.209, 0.8877, 0.1709, 0.8809, 0.1709, 0.8682, 0.125, 0.875, 0.209, 0.8877, 0.209, 0.8623, 0.1709, 0.8682, 0.1709, 0.8809, 0.209, 0.8623, 0.1963, 0.8389, 0.1641, 0.8555, 0.1709, 0.8682, 0.2354, 0.8574, 0.2178, 0.8271, 0.1963, 0.8389, 0.209, 0.8623, 0.1709, 0.8682, 0.1641, 0.8555, 0.125, 0.875, 0.1963, 0.8389, 0.1729, 0.8203, 0.1504, 0.8457, 0.1641, 0.8555, 0.2178, 0.8271, 0.1865, 0.8047, 0.1729, 0.8203, 0.1963, 0.8389, 0.1641, 0.8555, 0.1504, 0.8457, 0.125, 0.875, 0.1865, 0.8047, 0.1465, 0.792, 0.1406, 0.8115, 0.1729, 0.8203, 0.1504, 0.8457, 0.1338, 0.8408, 0.125, 0.875, 0.1729, 0.8203, 0.1406, 0.8115, 0.1338, 0.8408, 0.1504, 0.8457, 0.1465, 0.792, 0.1025, 0.792, 0.1074, 0.8115, 0.1406, 0.8115, 0.1338, 0.8408, 0.1152, 0.8408, 0.125, 0.875, 0.1406, 0.8115, 0.1074, 0.8115, 0.1152, 0.8408, 0.1338, 0.8408, 0.1074, 0.8115, 0.07715, 0.8213, 0.09863, 0.8457, 0.1152, 0.8408, 0.1025, 0.792, 0.06152, 0.8047, 0.07715, 0.8213, 0.1074, 0.8115, 0.1152, 0.8408, 0.09863, 0.8457, 0.125, 0.875, 0.07715, 0.8213, 0.05273, 0.8398, 0.08594, 0.8555, 0.09863, 0.8457, 0.06152, 0.8047, 0.03125, 0.8281, 0.05273, 0.8398, 0.07715, 0.8213, 0.09863, 0.8457, 0.08594, 0.8555, 0.125, 0.875, 0.4277, 0.7275, 0.418, 0.7129, 0.4385, 0.6973, 0.4463, 0.7129, 0.4463, 0.7129, 0.4385, 0.6973, 0.4629, 0.6885, 0.4678, 0.7051, 0.4678, 0.7051, 0.4629, 0.6885, 0.4893, 0.6865, 0.4922, 0.7031, 0.4922, 0.7031, 0.4893, 0.6865, 0.5176, 0.6943, 0.5166, 0.709, 0.5166, 0.709, 0.5176, 0.6943, 0.5439, 0.707, 0.54, 0.7207, 0.54, 0.7207, 0.5439, 0.707, 0.5703, 0.7285, 0.5625, 0.7393, 0.5625, 0.7393, 0.5703, 0.7285, 0.5898, 0.7539, 0.5811, 0.7617, 0.5811, 0.7617, 0.5898, 0.7539, 0.6074, 0.7832, 0.5957, 0.7891, 0.5957, 0.7891, 0.6074, 0.7832, 0.6191, 0.8164, 0.6055, 0.8174, 0.6055, 0.8174, 0.6191, 0.8164, 0.6221, 0.8486, 0.6094, 0.8467, 0.6094, 0.8467, 0.6221, 0.8486, 0.6201, 0.8809, 0.6074, 0.874, 0.6074, 0.874, 0.6201, 0.8809, 0.6133, 0.9092, 0.5996, 0.9004, 0.5996, 0.9004, 0.6133, 0.9092, 0.5977, 0.9326, 0.5869, 0.9209, 0.5869, 0.9209, 0.5977, 0.9326, 0.5791, 0.9502, 0.5703, 0.9355, 0.5703, 0.9355, 0.5791, 0.9502, 0.5547, 0.9609, 0.5498, 0.9453, 0.5498, 0.9453, 0.5547, 0.9609, 0.5283, 0.9639, 0.5254, 0.9463, 0.2324, 0.6816, 0.2471, 0.6758, 0.2588, 0.75, 0.2471, 0.7559])
_uv.active_render = True
_uv = me_sphere.uv_layers.new(name='UVMap.001')
_uv.uv.foreach_set('vector', [0.4473, 0.9316, 0.4141, 0.916, 0.4209, 0.9023, 0.46, 0.9082, 0.4697, 0.9424, 0.4473, 0.9316, 0.46, 0.9082, 0.4863, 0.9121, 0.4141, 0.916, 0.375, 0.8965, 0.4209, 0.9023, 0.4863, 0.9121, 0.46, 0.9082, 0.459, 0.8828, 0.4863, 0.8789, 0.4209, 0.9023, 0.375, 0.8965, 0.4209, 0.8896, 0.46, 0.9082, 0.4209, 0.9023, 0.4209, 0.8896, 0.459, 0.8828, 0.4863, 0.8789, 0.459, 0.8828, 0.4473, 0.8594, 0.4688, 0.8486, 0.4209, 0.8896, 0.375, 0.8965, 0.4141, 0.877, 0.459, 0.8828, 0.4209, 0.8896, 0.4141, 0.877, 0.4473, 0.8594, 0.4473, 0.8594, 0.4141, 0.877, 0.4004, 0.8672, 0.4229, 0.8428, 0.4688, 0.8486, 0.4473, 0.8594, 0.4229, 0.8428, 0.4365, 0.8262, 0.4141, 0.877, 0.375, 0.8965, 0.4004, 0.8672, 0.4229, 0.8428, 0.4004, 0.8672, 0.3838, 0.8623, 0.3916, 0.833, 0.4365, 0.8262, 0.4229, 0.8428, 0.3916, 0.833, 0.3965, 0.8135, 0.4004, 0.8672, 0.375, 0.8965, 0.3838, 0.8623, 0.3965, 0.8135, 0.3916, 0.833, 0.3574, 0.833, 0.3525, 0.8135, 0.3838, 0.8623, 0.375, 0.8965, 0.3652, 0.8623, 0.3916, 0.833, 0.3838, 0.8623, 0.3652, 0.8623, 0.3574, 0.833, 0.3652, 0.8623, 0.375, 0.8965, 0.3496, 0.8672, 0.3574, 0.833, 0.3652, 0.8623, 0.3496, 0.8672, 0.3262, 0.8438, 0.3525, 0.8135, 0.3574, 0.833, 0.3262, 0.8438, 0.3115, 0.8271, 0.3262, 0.8438, 0.3496, 0.8672, 0.3359, 0.877, 0.3027, 0.8613, 0.3115, 0.8271, 0.3262, 0.8438, 0.3027, 0.8613, 0.2812, 0.8506, 0.3496, 0.8672, 0.375, 0.8965, 0.3359, 0.877, 0.2812, 0.8506, 0.3027, 0.8613, 0.291, 0.8848, 0.2646, 0.8809, 0.3359, 0.877, 0.375, 0.8965, 0.3301, 0.8906, 0.3027, 0.8613, 0.3359, 0.877, 0.3301, 0.8906, 0.291, 0.8848, 0.2646, 0.8809, 0.291, 0.8848, 0.291, 0.9102, 0.2646, 0.9141, 0.3301, 0.8906, 0.375, 0.8965, 0.3301, 0.9033, 0.291, 0.8848, 0.3301, 0.8906, 0.3301, 0.9033, 0.291, 0.9102, 0.291, 0.9102, 0.3301, 0.9033, 0.3369, 0.916, 0.3037, 0.9336, 0.2646, 0.9141, 0.291, 0.9102, 0.3037, 0.9336, 0.2822, 0.9443, 0.3301, 0.9033, 0.375, 0.8965, 0.3369, 0.916, 0.3037, 0.9336, 0.3369, 0.916, 0.3496, 0.9258, 0.3281, 0.9502, 0.2822, 0.9443, 0.3037, 0.9336, 0.3281, 0.9502, 0.3135, 0.9668, 0.3369, 0.916, 0.375, 0.8965, 0.3496, 0.9258, 0.3135, 0.9668, 0.3281, 0.9502, 0.3594, 0.96, 0.3535, 0.9795, 0.3496, 0.9258, 0.375, 0.8965, 0.3662, 0.9307, 0.3281, 0.9502, 0.3496, 0.9258, 0.3662, 0.9307, 0.3594, 0.96, 0.3535, 0.9795, 0.3594, 0.96, 0.3926, 0.96, 0.3984, 0.9795, 0.3662, 0.9307, 0.375, 0.8965, 0.3848, 0.9307, 0.3594, 0.96, 0.3662, 0.9307, 0.3848, 0.9307, 0.3926, 0.96, 0.3926, 0.96, 0.3848, 0.9307, 0.4014, 0.9258, 0.4238, 0.9492, 0.3984, 0.9795, 0.3926, 0.96, 0.4238, 0.9492, 0.4385, 0.9658, 0.3848, 0.9307, 0.375, 0.8965, 0.4014, 0.9258, 0.4238, 0.9492, 0.4014, 0.9258, 0.4141, 0.916, 0.4473, 0.9316, 0.4385, 0.9658, 0.4238, 0.9492, 0.4473, 0.9316, 0.4697, 0.9424, 0.4014, 0.9258, 0.375, 0.8965, 0.4141, 0.916, 0.917, 0.3887, 0.9268, 0.3516, 0.9561, 0.3594, 0.9453, 0.3984, 0.918, 0.3496, 0.9082, 0.3125, 0.917, 0.3135, 0.9277, 0.3496, 0.7227, 0.2432, 0.6855, 0.2607, 0.665, 0.2451, 0.7129, 0.2207, 0.5586, 0.2949, 0.5039, 0.293, 0.5029, 0.2861, 0.5566, 0.2871, 0.3496, 0.2451, 0.2773, 0.2354, 0.2715, 0.2012, 0.3604, 0.2119, 0.791, 0.2129, 0.791, 0.2344, 0.7832, 0.2344, 0.7822, 0.2129, 0.02344, 0.3242, 0.06543, 0.2656, 0.07812, 0.2734, 0.03418, 0.332, 0.08887, 0.2656, 0.123, 0.2891, 0.1133, 0.2959, 0.07812, 0.2734, 0.6211, 0.2793, 0.5684, 0.2852, 0.5586, 0.2588, 0.623, 0.2529, 0.3809, 0.2109, 0.4365, 0.2412, 0.4277, 0.2441, 0.375, 0.2168, 0.916, 0.3037, 0.8906, 0.2754, 0.9141, 0.2588, 0.9443, 0.2969, 0.1787, 0.2568, 0.1592, 0.2256, 0.168, 0.2197, 0.1934, 0.249, 0.2676, 0.248, 0.1973, 0.2627, 0.1934, 0.249, 0.2617, 0.2354, 0.4902, 0.2793, 0.4346, 0.2705, 0.4365, 0.2412, 0.5078, 0.2549, 0.1787, 0.2568, 0.123, 0.2891, 0.08887, 0.2656, 0.1592, 0.2256, 0.834, 0.2451, 0.791, 0.2344, 0.791, 0.2129, 0.8486, 0.2246, 0.05176, 0.5645, 0.0625, 0.5244, 0.07324, 0.5322, 0.06543, 0.5664, 0.4766, 0.4424, 0.4268, 0.4424, 0.4258, 0.377, 0.4766, 0.377, 0.1396, 0.5645, 0.1504, 0.5244, 0.1611, 0.5322, 0.1533, 0.5664, 0.3379, 0.5674, 0.3477, 0.5283, 0.3574, 0.5361, 0.3486, 0.5693, 0.7705, 0.4424, 0.7207, 0.4424, 0.7207, 0.377, 0.7705, 0.377, 0.3779, 0.4424, 0.3301, 0.4424, 0.3301, 0.377, 0.3779, 0.377, 0.2871, 0.5645, 0.2969, 0.5244, 0.3086, 0.5322, 0.3008, 0.5664, 0.1895, 0.5645, 0.2002, 0.5244, 0.2109, 0.5322, 0.2031, 0.5664, 0.6719, 0.4443, 0.6221, 0.4424, 0.6221, 0.377, 0.6719, 0.377, 0.2793, 0.4424, 0.2305, 0.4424, 0.2305, 0.377, 0.2793, 0.377, 0.3799, 0.5645, 0.3906, 0.5244, 0.4014, 0.5322, 0.3936, 0.5664, 0.1826, 0.4424, 0.1328, 0.4424, 0.1348, 0.377, 0.1826, 0.377, 0.0957, 0.5645, 0.1064, 0.5244, 0.1172, 0.5322, 0.1094, 0.5664, 0.5742, 0.4424, 0.5244, 0.4424, 0.5244, 0.377, 0.5742, 0.377, 0.2373, 0.5645, 0.248, 0.5244, 0.2588, 0.5322, 0.251, 0.5664, 0.8848, 0.2705, 0.8438, 0.248, 0.8584, 0.2266, 0.9043, 0.2529, 0.5566, 0.2871, 0.5029, 0.2861, 0.5146, 0.2627, 0.5508, 0.2666, 0.2617, 0.2354, 0.1934, 0.249, 0.168, 0.2197, 0.2598, 0.2031, 0.1133, 0.2959, 0.0791, 0.3428, 0.03418, 0.332, 0.07812, 0.2734, 0.7832, 0.2344, 0.7344, 0.2412, 0.7217, 0.2158, 0.7822, 0.2129, 0.4209, 0.2676, 0.3633, 0.249, 0.375, 0.2168, 0.4277, 0.2441, 0.9277, 0.3496, 0.917, 0.3135, 0.9492, 0.3057, 0.96, 0.3506, 0.6787, 0.2666, 0.6328, 0.2773, 0.6299, 0.2568, 0.6621, 0.248, 0.167, 0.21, 0.2529, 0.1914, 0.2598, 0.2031, 0.168, 0.2197, 0.6211, 0.2793, 0.623, 0.2529, 0.6299, 0.2568, 0.6328, 0.2773, 0.9561, 0.3594, 0.9268, 0.3516, 0.9277, 0.3496, 0.96, 0.3506, 0.959, 0.3037, 0.9688, 0.3467, 0.96, 0.3506, 0.9492, 0.3057, 0.4365, 0.2412, 0.4346, 0.2705, 0.4209, 0.2676, 0.4277, 0.2441, 0.917, 0.3887, 0.9453, 0.3984, 0.9414, 0.4053, 0.9131, 0.3945, 0.916, 0.3037, 0.9443, 0.2969, 0.9492, 0.3057, 0.917, 0.3135, 0.834, 0.2451, 0.8486, 0.2246, 0.8584, 0.2266, 0.8438, 0.248, 0.6816, 0.2715, 0.6367, 0.2861, 0.6328, 0.2773, 0.6787, 0.2666, 0.127, 0.3027, 0.09277, 0.3506, 0.0791, 0.3428, 0.1133, 0.2959, 0.8623, 0.2207, 0.9121, 0.248, 0.9043, 0.2529, 0.8584, 0.2266, 0.9141, 0.2588, 0.8906, 0.2754, 0.8848, 0.2705, 0.9043, 0.2529, 0.665, 0.2451, 0.6855, 0.2607, 0.6787, 0.2666, 0.6621, 0.248, 0.7227, 0.2119, 0.7783, 0.2051, 0.7822, 0.2129, 0.7217, 0.2158, 0.7227, 0.2432, 0.7129, 0.2207, 0.7217, 0.2158, 0.7344, 0.2412, 0.7822, 0.2412, 0.7363, 0.2471, 0.7344, 0.2412, 0.7832, 0.2344, 0.4902, 0.2793, 0.5078, 0.2549, 0.5146, 0.2627, 0.5029, 0.2861, 0.623, 0.2529, 0.665, 0.2451, 0.6621, 0.248, 0.6299, 0.2568, 0.5586, 0.2588, 0.5684, 0.2852, 0.5566, 0.2871, 0.5508, 0.2666, 0.2715, 0.2012, 0.2773, 0.2354, 0.2617, 0.2354, 0.2598, 0.2031, 0.5078, 0.2549, 0.5586, 0.2588, 0.5508, 0.2666, 0.5146, 0.2627, 0.415, 0.2773, 0.3555, 0.2578, 0.3633, 0.249, 0.4209, 0.2676, 0.877, 0.2754, 0.8398, 0.2539, 0.8438, 0.248, 0.8848, 0.2705, 0.3496, 0.2451, 0.3604, 0.2119, 0.375, 0.2168, 0.3633, 0.249, 0.1328, 0.4531, 0.08398, 0.4531, 0.08398, 0.4424, 0.1328, 0.4424, 0.5742, 0.4531, 0.5244, 0.4531, 0.5244, 0.4424, 0.5742, 0.4424, 0.2305, 0.4531, 0.1836, 0.4531, 0.1826, 0.4424, 0.2305, 0.4424, 0.1836, 0.4531, 0.1328, 0.4531, 0.1328, 0.4424, 0.1826, 0.4424, 0.6221, 0.4551, 0.5742, 0.4531, 0.5742, 0.4424, 0.6221, 0.4424, 0.2793, 0.4531, 0.2305, 0.4531, 0.2305, 0.4424, 0.2793, 0.4424, 0.6719, 0.4531, 0.6221, 0.4551, 0.6221, 0.4424, 0.6719, 0.4443, 0.3281, 0.4531, 0.2793, 0.4531, 0.2793, 0.4424, 0.3301, 0.4424, 0.7207, 0.4531, 0.6719, 0.4531, 0.6719, 0.4443, 0.7207, 0.4424, 0.3779, 0.4531, 0.3281, 0.4531, 0.3301, 0.4424, 0.3779, 0.4424, 0.7705, 0.4531, 0.7207, 0.4531, 0.7207, 0.4424, 0.7705, 0.4424, 0.4268, 0.4531, 0.3779, 0.4531, 0.3779, 0.4424, 0.4268, 0.4424, 0.8193, 0.4531, 0.7705, 0.4531, 0.7705, 0.4424, 0.8193, 0.4424, 0.4746, 0.4531, 0.4268, 0.4531, 0.4268, 0.4424, 0.4766, 0.4424, 0.8701, 0.4531, 0.8193, 0.4531, 0.8193, 0.4424, 0.8682, 0.4424, 0.5244, 0.4531, 0.4746, 0.4531, 0.4766, 0.4424, 0.5244, 0.4424, 0.2627, 0.1396, 0.209, 0.1396, 0.209, 0.1162, 0.2627, 0.1162, 0.6797, 0.1396, 0.6172, 0.1396, 0.6172, 0.1162, 0.6797, 0.1162, 0.1445, 0.1396, 0.09082, 0.1396, 0.09082, 0.1162, 0.1445, 0.1162, 0.209, 0.1396, 0.1445, 0.1396, 0.1445, 0.1162, 0.209, 0.1162, 0.6172, 0.1396, 0.5625, 0.1396, 0.5625, 0.1162, 0.6172, 0.1162, 0.09082, 0.1396, 0.02734, 0.1396, 0.02734, 0.1162, 0.09082, 0.1162, 0.5625, 0.1396, 0.499, 0.1396, 0.499, 0.1162, 0.5625, 0.1162, 0.9697, 0.1396, 0.916, 0.1396, 0.916, 0.1162, 0.9697, 0.1162, 0.499, 0.1396, 0.4443, 0.1396, 0.4443, 0.1162, 0.499, 0.1162, 0.916, 0.1396, 0.8516, 0.1396, 0.8516, 0.1162, 0.916, 0.1162, 0.4443, 0.1396, 0.3809, 0.1396, 0.3809, 0.1162, 0.4443, 0.1162, 0.8516, 0.1396, 0.7979, 0.1396, 0.7979, 0.1162, 0.8516, 0.1162, 0.3809, 0.1396, 0.3271, 0.1396, 0.3271, 0.1162, 0.3809, 0.1162, 0.7979, 0.1396, 0.7344, 0.1396, 0.7344, 0.1162, 0.7979, 0.1162, 0.3271, 0.1396, 0.2627, 0.1396, 0.2627, 0.1162, 0.3271, 0.1162, 0.7344, 0.1396, 0.6797, 0.1396, 0.6797, 0.1162, 0.7344, 0.1162, 0.3809, 0.1162, 0.3271, 0.1162, 0.3271, 0.1025, 0.3809, 0.1025, 0.7979, 0.1162, 0.7344, 0.1162, 0.7344, 0.1025, 0.7979, 0.1025, 0.3271, 0.1162, 0.2627, 0.1162, 0.2627, 0.1025, 0.3271, 0.1025, 0.7344, 0.1162, 0.6797, 0.1162, 0.6797, 0.1025, 0.7344, 0.1025, 0.2627, 0.1162, 0.209, 0.1162, 0.209, 0.1025, 0.2627, 0.1025, 0.6797, 0.1162, 0.6172, 0.1162, 0.6172, 0.1025, 0.6797, 0.1025, 0.1445, 0.1162, 0.09082, 0.1162, 0.09082, 0.1025, 0.1445, 0.1025, 0.209, 0.1162, 0.1445, 0.1162, 0.1445, 0.1025, 0.209, 0.1025, 0.6172, 0.1162, 0.5625, 0.1162, 0.5625, 0.1025, 0.6172, 0.1025, 0.09082, 0.1162, 0.02734, 0.1162, 0.02734, 0.1025, 0.09082, 0.1025, 0.5625, 0.1162, 0.499, 0.1162, 0.499, 0.1025, 0.5625, 0.1025, 0.9697, 0.1162, 0.916, 0.1162, 0.916, 0.1025, 0.9697, 0.1025, 0.499, 0.1162, 0.4443, 0.1162, 0.4443, 0.1025, 0.499, 0.1025, 0.916, 0.1162, 0.8516, 0.1162, 0.8516, 0.1025, 0.916, 0.1025, 0.4443, 0.1162, 0.3809, 0.1162, 0.3809, 0.1025, 0.4443, 0.1025, 0.8516, 0.1162, 0.7979, 0.1162, 0.7979, 0.1025, 0.8516, 0.1025, 0.9697, 0.1025, 0.916, 0.1025, 0.916, 0.07812, 0.9697, 0.07812, 0.499, 0.1025, 0.4443, 0.1025, 0.4443, 0.07812, 0.499, 0.07812, 0.916, 0.1025, 0.8516, 0.1025, 0.8516, 0.07812, 0.916, 0.07812, 0.4443, 0.1025, 0.3809, 0.1025, 0.3809, 0.07812, 0.4443, 0.07812, 0.8516, 0.1025, 0.7979, 0.1025, 0.7979, 0.07812, 0.8516, 0.07812, 0.3809, 0.1025, 0.3271, 0.1025, 0.3271, 0.07812, 0.3809, 0.07812, 0.7979, 0.1025, 0.7344, 0.1025, 0.7344, 0.07812, 0.7979, 0.07812, 0.3271, 0.1025, 0.2627, 0.1025, 0.2627, 0.07812, 0.3271, 0.07812, 0.7344, 0.1025, 0.6797, 0.1025, 0.6797, 0.07812, 0.7344, 0.07812, 0.2627, 0.1025, 0.209, 0.1025, 0.209, 0.07812, 0.2627, 0.07812, 0.6797, 0.1025, 0.6172, 0.1025, 0.6172, 0.07812, 0.6797, 0.07812, 0.1445, 0.1025, 0.09082, 0.1025, 0.09082, 0.07812, 0.1445, 0.07812, 0.209, 0.1025, 0.1445, 0.1025, 0.1445, 0.07812, 0.209, 0.07812, 0.6172, 0.1025, 0.5625, 0.1025, 0.5625, 0.07812, 0.6172, 0.07812, 0.09082, 0.1025, 0.02734, 0.1025, 0.02734, 0.07812, 0.09082, 0.07812, 0.5625, 0.1025, 0.499, 0.1025, 0.499, 0.07812, 0.5625, 0.07812, 0.6797, 0.07812, 0.6172, 0.07812, 0.6172, 0.02441, 0.6797, 0.02441, 0.1445, 0.07812, 0.09082, 0.07812, 0.09082, 0.02441, 0.1445, 0.02441, 0.209, 0.07812, 0.1445, 0.07812, 0.1445, 0.02441, 0.209, 0.02441, 0.6172, 0.07812, 0.5625, 0.07812, 0.5625, 0.02441, 0.6172, 0.02441, 0.09082, 0.07812, 0.02734, 0.07812, 0.02734, 0.02441, 0.09082, 0.02441, 0.5625, 0.07812, 0.499, 0.07812, 0.499, 0.02441, 0.5625, 0.02441, 0.9697, 0.07812, 0.916, 0.07812, 0.916, 0.02441, 0.9697, 0.02441, 0.499, 0.07812, 0.4443, 0.07812, 0.4443, 0.02441, 0.499, 0.02441, 0.916, 0.07812, 0.8516, 0.07812, 0.8516, 0.02441, 0.916, 0.02441, 0.4443, 0.07812, 0.3809, 0.07812, 0.3809, 0.02441, 0.4443, 0.02441, 0.8516, 0.07812, 0.7979, 0.07812, 0.7979, 0.02441, 0.8516, 0.02441, 0.3809, 0.07812, 0.3271, 0.07812, 0.3271, 0.02441, 0.3809, 0.02441, 0.7979, 0.07812, 0.7344, 0.07812, 0.7344, 0.02441, 0.7979, 0.02441, 0.3271, 0.07812, 0.2627, 0.07812, 0.2627, 0.02441, 0.3271, 0.02441, 0.7344, 0.07812, 0.6797, 0.07812, 0.6797, 0.02441, 0.7344, 0.02441, 0.2627, 0.07812, 0.209, 0.07812, 0.209, 0.02441, 0.2627, 0.02441, 0.1855, 0.6816, 0.1826, 0.6396, 0.1982, 0.6426, 0.2002, 0.6758, 0.0918, 0.6816, 0.08887, 0.6396, 0.1045, 0.6426, 0.1064, 0.6758, 0.332, 0.6816, 0.3301, 0.6416, 0.3447, 0.6445, 0.3477, 0.6768, 0.04785, 0.6816, 0.04492, 0.6396, 0.06055, 0.6426, 0.0625, 0.6758, 0.376, 0.6816, 0.374, 0.6396, 0.3887, 0.6426, 0.3906, 0.6758, 0.2822, 0.6816, 0.2803, 0.6396, 0.2949, 0.6426, 0.2969, 0.6758, 0.1357, 0.6816, 0.1328, 0.6396, 0.1484, 0.6426, 0.1504, 0.6758, 0.2324, 0.6816, 0.2305, 0.6396, 0.2461, 0.6426, 0.2471, 0.6758, 0.7578, 0.8584, 0.7314, 0.8223, 0.8125, 0.75, 0.7168, 0.7754, 0.8125, 0.75, 0.7314, 0.8223, 0.832, 0.8779, 0.793, 0.8779, 0.8125, 0.75, 0.7578, 0.8584, 0.8125, 0.75, 0.793, 0.8779, 0.8936, 0.8223, 0.8672, 0.8584, 0.8125, 0.75, 0.832, 0.8779, 0.8125, 0.75, 0.8672, 0.8584, 0.9082, 0.7246, 0.9082, 0.7754, 0.8125, 0.75, 0.8936, 0.8223, 0.8125, 0.75, 0.9082, 0.7754, 0.8672, 0.6416, 0.8936, 0.6777, 0.8125, 0.75, 0.9082, 0.7246, 0.8125, 0.75, 0.8936, 0.6777, 0.793, 0.623, 0.832, 0.623, 0.8125, 0.75, 0.7314, 0.6777, 0.7578, 0.6416, 0.8125, 0.75, 0.8672, 0.6416, 0.8125, 0.75, 0.832, 0.623, 0.7168, 0.7754, 0.7168, 0.7246, 0.8125, 0.75, 0.793, 0.623, 0.8125, 0.75, 0.7578, 0.6416, 0.7314, 0.6777, 0.8125, 0.75, 0.7168, 0.7246, 0.8682, 0.4424, 0.8193, 0.4424, 0.8193, 0.377, 0.8682, 0.377, 0.0957, 0.5645, 0.1094, 0.5664, 0.1045, 0.6426, 0.08887, 0.6396, 0.7314, 0.6777, 0.7168, 0.7246, 0.6436, 0.6836, 0.6582, 0.6387, 0.2461, 0.6426, 0.2305, 0.6396, 0.2373, 0.5645, 0.251, 0.5664, 0.04785, 0.6816, 0.0625, 0.6758, 0.07324, 0.75, 0.06152, 0.7559, 0.7168, 0.7754, 0.7314, 0.8223, 0.6582, 0.8613, 0.6436, 0.8164, 0.06055, 0.6426, 0.04492, 0.6396, 0.05176, 0.5645, 0.06543, 0.5664, 0.1357, 0.6816, 0.1504, 0.6758, 0.1611, 0.75, 0.1494, 0.7559, 0.7578, 0.8584, 0.793, 0.8779, 0.7627, 0.9746, 0.7295, 0.957, 0.1484, 0.6426, 0.1328, 0.6396, 0.1396, 0.5645, 0.1533, 0.5664, 0.832, 0.8779, 0.8672, 0.8584, 0.8965, 0.957, 0.8623, 0.9746, 0.332, 0.6816, 0.3477, 0.6768, 0.3574, 0.75, 0.3477, 0.7549, 0.3447, 0.6445, 0.3301, 0.6416, 0.3379, 0.5674, 0.3486, 0.5693, 0.2822, 0.6816, 0.2969, 0.6758, 0.3086, 0.75, 0.2969, 0.7559, 0.8936, 0.8223, 0.9082, 0.7754, 0.9814, 0.8164, 0.9668, 0.8613, 0.2949, 0.6426, 0.2803, 0.6396, 0.2871, 0.5645, 0.3008, 0.5664, 0.1855, 0.6816, 0.2002, 0.6758, 0.2109, 0.75, 0.1992, 0.7559, 0.9082, 0.7246, 0.8936, 0.6777, 0.9668, 0.6387, 0.9814, 0.6836, 0.1982, 0.6426, 0.1826, 0.6396, 0.1895, 0.5645, 0.2031, 0.5664, 0.376, 0.6816, 0.3906, 0.6758, 0.4014, 0.75, 0.3906, 0.7559, 0.8672, 0.6416, 0.832, 0.623, 0.8623, 0.5254, 0.8965, 0.5439, 0.3887, 0.6426, 0.374, 0.6396, 0.3799, 0.5645, 0.3936, 0.5664, 0.0918, 0.6816, 0.1064, 0.6758, 0.1172, 0.75, 0.1055, 0.7559, 0.793, 0.623, 0.7578, 0.6416, 0.7295, 0.5439, 0.7627, 0.5254, 0.05273, 0.8398, 0.04102, 0.8623, 0.0791, 0.8691, 0.08594, 0.8555, 0.03125, 0.8281, 0.01465, 0.8594, 0.04102, 0.8623, 0.05273, 0.8398, 0.08594, 0.8555, 0.0791, 0.8691, 0.125, 0.875, 0.01465, 0.8594, 0.01465, 0.8926, 0.04102, 0.8887, 0.04102, 0.8623, 0.0791, 0.8691, 0.0791, 0.8818, 0.125, 0.875, 0.04102, 0.8623, 0.04102, 0.8887, 0.0791, 0.8818, 0.0791, 0.8691, 0.01465, 0.8926, 0.03223, 0.9229, 0.05371, 0.9111, 0.04102, 0.8887, 0.0791, 0.8818, 0.08594, 0.8945, 0.125, 0.875, 0.04102, 0.8887, 0.05371, 0.9111, 0.08594, 0.8945, 0.0791, 0.8818, 0.05371, 0.9111, 0.07715, 0.9297, 0.09961, 0.9043, 0.08594, 0.8945, 0.03223, 0.9229, 0.06348, 0.9453, 0.07715, 0.9297, 0.05371, 0.9111, 0.08594, 0.8945, 0.09961, 0.9043, 0.125, 0.875, 0.07715, 0.9297, 0.1094, 0.9385, 0.1162, 0.9092, 0.09961, 0.9043, 0.06348, 0.9453, 0.1035, 0.959, 0.1094, 0.9385, 0.07715, 0.9297, 0.09961, 0.9043, 0.1162, 0.9092, 0.125, 0.875, 0.1035, 0.959, 0.1475, 0.958, 0.1426, 0.9385, 0.1094, 0.9385, 0.1162, 0.9092, 0.1348, 0.9092, 0.125, 0.875, 0.1094, 0.9385, 0.1426, 0.9385, 0.1348, 0.9092, 0.1162, 0.9092, 0.1348, 0.9092, 0.1514, 0.9043, 0.125, 0.875, 0.1426, 0.9385, 0.1738, 0.9287, 0.1514, 0.9043, 0.1348, 0.9092, 0.1475, 0.958, 0.1885, 0.9453, 0.1738, 0.9287, 0.1426, 0.9385, 0.1738, 0.9287, 0.1973, 0.9102, 0.1641, 0.8945, 0.1514, 0.9043, 0.1885, 0.9453, 0.2188, 0.9219, 0.1973, 0.9102, 0.1738, 0.9287, 0.1514, 0.9043, 0.1641, 0.8945, 0.125, 0.875, 0.2188, 0.9219, 0.2354, 0.8906, 0.209, 0.8877, 0.1973, 0.9102, 0.1641, 0.8945, 0.1709, 0.8809, 0.125, 0.875, 0.1973, 0.9102, 0.209, 0.8877, 0.1709, 0.8809, 0.1641, 0.8945, 0.2354, 0.8906, 0.2354, 0.8574, 0.209, 0.8623, 0.209, 0.8877, 0.1709, 0.8809, 0.1709, 0.8682, 0.125, 0.875, 0.209, 0.8877, 0.209, 0.8623, 0.1709, 0.8682, 0.1709, 0.8809, 0.209, 0.8623, 0.1963, 0.8389, 0.1641, 0.8555, 0.1709, 0.8682, 0.2354, 0.8574, 0.2178, 0.8271, 0.1963, 0.8389, 0.209, 0.8623, 0.1709, 0.8682, 0.1641, 0.8555, 0.125, 0.875, 0.1963, 0.8389, 0.1729, 0.8203, 0.1504, 0.8457, 0.1641, 0.8555, 0.2178, 0.8271, 0.1865, 0.8047, 0.1729, 0.8203, 0.1963, 0.8389, 0.1641, 0.8555, 0.1504, 0.8457, 0.125, 0.875, 0.1865, 0.8047, 0.1465, 0.792, 0.1406, 0.8115, 0.1729, 0.8203, 0.1504, 0.8457, 0.1338, 0.8408, 0.125, 0.875, 0.1729, 0.8203, 0.1406, 0.8115, 0.1338, 0.8408, 0.1504, 0.8457, 0.1465, 0.792, 0.1025, 0.792, 0.1074, 0.8115, 0.1406, 0.8115, 0.1338, 0.8408, 0.1152, 0.8408, 0.125, 0.875, 0.1406, 0.8115, 0.1074, 0.8115, 0.1152, 0.8408, 0.1338, 0.8408, 0.1074, 0.8115, 0.07715, 0.8213, 0.09863, 0.8457, 0.1152, 0.8408, 0.1025, 0.792, 0.06152, 0.8047, 0.07715, 0.8213, 0.1074, 0.8115, 0.1152, 0.8408, 0.09863, 0.8457, 0.125, 0.875, 0.07715, 0.8213, 0.05273, 0.8398, 0.08594, 0.8555, 0.09863, 0.8457, 0.06152, 0.8047, 0.03125, 0.8281, 0.05273, 0.8398, 0.07715, 0.8213, 0.09863, 0.8457, 0.08594, 0.8555, 0.125, 0.875, 0.4277, 0.7275, 0.418, 0.7129, 0.4385, 0.6973, 0.4463, 0.7129, 0.4463, 0.7129, 0.4385, 0.6973, 0.4629, 0.6885, 0.4678, 0.7051, 0.4678, 0.7051, 0.4629, 0.6885, 0.4893, 0.6865, 0.4922, 0.7031, 0.4922, 0.7031, 0.4893, 0.6865, 0.5176, 0.6943, 0.5166, 0.709, 0.5166, 0.709, 0.5176, 0.6943, 0.5439, 0.707, 0.54, 0.7207, 0.54, 0.7207, 0.5439, 0.707, 0.5703, 0.7285, 0.5625, 0.7393, 0.5625, 0.7393, 0.5703, 0.7285, 0.5898, 0.7539, 0.5811, 0.7617, 0.5811, 0.7617, 0.5898, 0.7539, 0.6074, 0.7832, 0.5957, 0.7891, 0.5957, 0.7891, 0.6074, 0.7832, 0.6191, 0.8164, 0.6055, 0.8174, 0.6055, 0.8174, 0.6191, 0.8164, 0.6221, 0.8486, 0.6094, 0.8467, 0.6094, 0.8467, 0.6221, 0.8486, 0.6201, 0.8809, 0.6074, 0.874, 0.6074, 0.874, 0.6201, 0.8809, 0.6133, 0.9092, 0.5996, 0.9004, 0.5996, 0.9004, 0.6133, 0.9092, 0.5977, 0.9326, 0.5869, 0.9209, 0.5869, 0.9209, 0.5977, 0.9326, 0.5791, 0.9502, 0.5703, 0.9355, 0.5703, 0.9355, 0.5791, 0.9502, 0.5547, 0.9609, 0.5498, 0.9453, 0.5498, 0.9453, 0.5547, 0.9609, 0.5283, 0.9639, 0.5254, 0.9463, 0.2324, 0.6816, 0.2471, 0.6758, 0.2588, 0.75, 0.2471, 0.7559])
me_sphere.materials.append(mat_texture_dome_16side)
me_sphere.use_remesh_fix_poles = True
me_sphere.use_remesh_preserve_attributes = False
me_sphere.use_mirror_vertex_groups = False
me_sphere.update()

# ---- objects
ob_light = bpy.data.objects.new('Light', light_light)
ob_camera = bpy.data.objects.new('Camera', cam_camera)
ob_dome_16side = bpy.data.objects.new('Dome_16side', me_sphere)

# ---- transforms, parenting, visibility, modifiers, constraints
ob_light.location = (4.076, 1.005, 5.904)
ob_light.rotation_euler = (0.6503, 0.05522, 1.866)
ob_light.lock_rotations_4d = False
ob_light.empty_display_type = 'ARROWS'
ob_light.color = (0.0, 0.0, 0.0, 0.0)
ob_light.lineart.crease_threshold = 0.0
ob_camera.location = (7.359, -6.926, 4.958)
ob_camera.rotation_euler = (1.109, 0.0, 0.8149)
ob_camera.lock_rotations_4d = False
ob_camera.empty_display_type = 'ARROWS'
ob_camera.color = (0.0, 0.0, 0.0, 0.0)
ob_camera.display_type = 'WIRE'
ob_camera.lineart.crease_threshold = 0.0
ob_dome_16side.location = (0.0, 0.0, 0.0)
ob_dome_16side.lineart.crease_threshold = 0.0

# ---- collection membership
col_collection.objects.link(ob_light)
col_collection.objects.link(ob_camera)
col_collection.objects.link(ob_dome_16side)

# ---- scene / render settings (as saved in the file)
scene.camera = ob_camera
scene.frame_start = 1; scene.frame_end = 250; scene.frame_set(1)
scene.render.engine = 'BLENDER_EEVEE_NEXT'
scene.cycles.use_denoising = False
scene.cycles.samples = 128
scene.cycles.sampling_pattern = 'TABULATED_SOBOL'
scene.cycles.use_adaptive_sampling = False
scene.cycles.use_light_tree = False
scene.view_settings.view_transform = 'Filmic'
bpy.context.view_layer.update()
